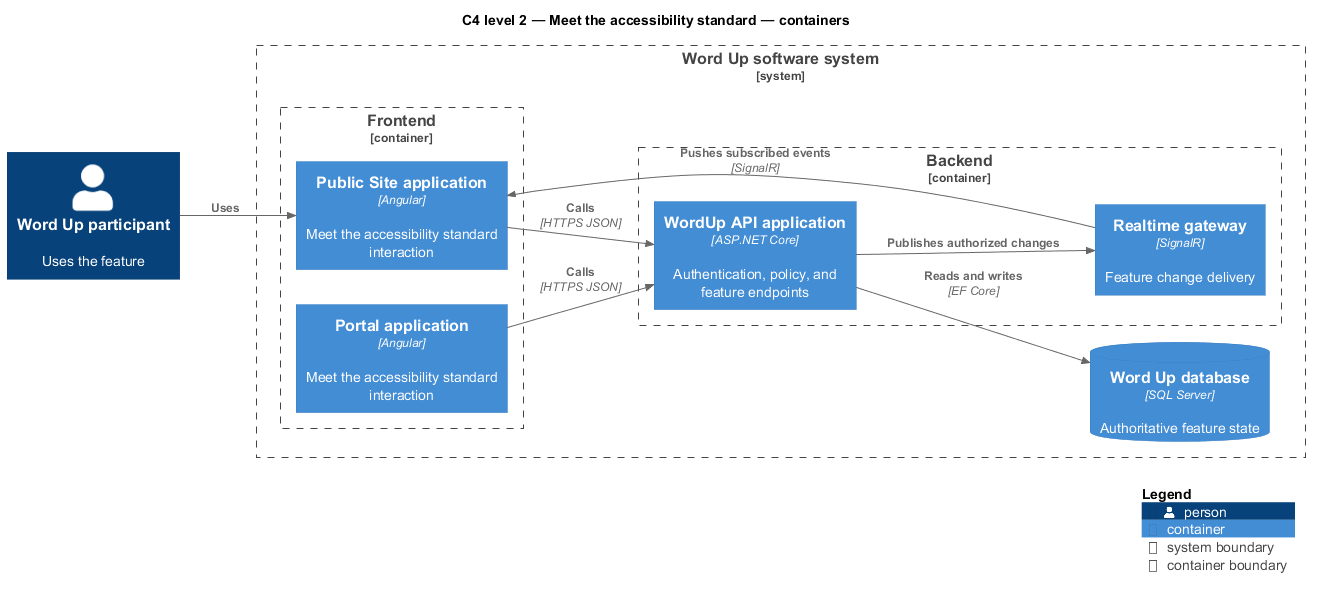

The diagram above was rendered by PlantUML. Its source (embedded in the PNG):
@startuml
!include <C4/C4_Component>
LAYOUT_LEFT_RIGHT()
title C4 level 2 — Meet the accessibility standard — containers
Person(primary, "Word Up participant", "Uses the feature")
System_Boundary(wordup, "Word Up software system") {
  Container_Boundary(frontend, "Frontend") {
    Container(app1, "Public Site application", "Angular", "Meet the accessibility standard interaction")
    Container(app2, "Portal application", "Angular", "Meet the accessibility standard interaction")
  }
  Container_Boundary(backend, "Backend") {
    Container(api, "WordUp API application", "ASP.NET Core", "Authentication, policy, and feature endpoints")
    Container(realtime, "Realtime gateway", "SignalR", "Feature change delivery")
  }
  ContainerDb(db, "Word Up database", "SQL Server", "Authoritative feature state")
}
Rel(primary, app1, "Uses")
Rel(app1, api, "Calls", "HTTPS JSON")
Rel(app2, api, "Calls", "HTTPS JSON")
Rel(api, db, "Reads and writes", "EF Core")
Rel(api, realtime, "Publishes authorized changes")
Rel(realtime, app1, "Pushes subscribed events", "SignalR")
SHOW_LEGEND()
@enduml